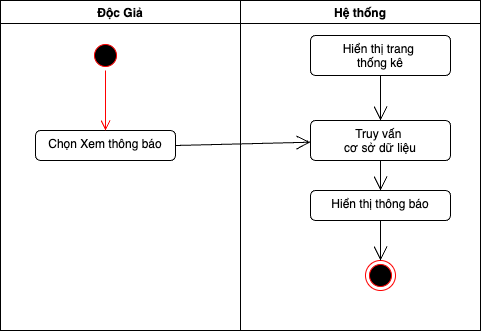

The diagram above was exported from draw.io. Its source (the exported page's mxGraphModel, read from the mxfile embedded in the PNG):
<mxGraphModel dx="686" dy="404" grid="1" gridSize="10" guides="1" tooltips="1" connect="1" arrows="1" fold="1" page="1" pageScale="1" pageWidth="850" pageHeight="1100" math="0" shadow="0">
  <root>
    <mxCell id="0" />
    <mxCell id="1" parent="0" />
    <mxCell id="2" value="Độc Giả" style="swimlane;" vertex="1" parent="1">
      <mxGeometry y="80" width="240" height="330" as="geometry" />
    </mxCell>
    <mxCell id="3" value="" style="ellipse;html=1;shape=startState;fillColor=#000000;strokeColor=#ff0000;" vertex="1" parent="2">
      <mxGeometry x="90" y="40" width="30" height="30" as="geometry" />
    </mxCell>
    <mxCell id="17" value="Chọn Xem thông báo" style="html=1;align=center;verticalAlign=top;rounded=1;absoluteArcSize=1;arcSize=10;dashed=0;whiteSpace=wrap;" vertex="1" parent="2">
      <mxGeometry x="35" y="130" width="140" height="30" as="geometry" />
    </mxCell>
    <mxCell id="12" value="" style="edgeStyle=orthogonalEdgeStyle;html=1;verticalAlign=bottom;endArrow=open;endSize=8;strokeColor=#ff0000;" edge="1" parent="2" source="3" target="17">
      <mxGeometry relative="1" as="geometry">
        <mxPoint x="290" y="55" as="targetPoint" />
      </mxGeometry>
    </mxCell>
    <mxCell id="5" value="Hệ thống" style="swimlane;" vertex="1" parent="1">
      <mxGeometry x="240" y="80" width="240" height="330" as="geometry" />
    </mxCell>
    <mxCell id="6" value="Hiển thị trang&amp;nbsp;&lt;div&gt;thống kê&lt;/div&gt;" style="html=1;align=center;verticalAlign=top;rounded=1;absoluteArcSize=1;arcSize=10;dashed=0;whiteSpace=wrap;" vertex="1" parent="5">
      <mxGeometry x="70" y="35" width="140" height="40" as="geometry" />
    </mxCell>
    <mxCell id="7" value="Truy vấn&amp;nbsp;&lt;div&gt;cơ sở dữ liệu&lt;/div&gt;" style="html=1;align=center;verticalAlign=top;rounded=1;absoluteArcSize=1;arcSize=10;dashed=0;whiteSpace=wrap;" vertex="1" parent="5">
      <mxGeometry x="70" y="120" width="140" height="40" as="geometry" />
    </mxCell>
    <mxCell id="8" value="" style="ellipse;html=1;shape=endState;fillColor=#000000;strokeColor=#ff0000;" vertex="1" parent="5">
      <mxGeometry x="125" y="260" width="30" height="30" as="geometry" />
    </mxCell>
    <mxCell id="9" value="" style="endArrow=open;endFill=0;endSize=12;html=1;exitX=0.5;exitY=1;exitDx=0;exitDy=0;entryX=0.5;entryY=0;entryDx=0;entryDy=0;" edge="1" parent="5" source="6" target="7">
      <mxGeometry width="160" relative="1" as="geometry">
        <mxPoint x="-20" y="140" as="sourcePoint" />
        <mxPoint x="140" y="140" as="targetPoint" />
      </mxGeometry>
    </mxCell>
    <mxCell id="10" value="Hiển thị thông báo" style="html=1;align=center;verticalAlign=top;rounded=1;absoluteArcSize=1;arcSize=10;dashed=0;whiteSpace=wrap;" vertex="1" parent="5">
      <mxGeometry x="70" y="190" width="140" height="30" as="geometry" />
    </mxCell>
    <mxCell id="11" value="" style="endArrow=open;endFill=1;endSize=12;html=1;" edge="1" parent="5" source="10" target="8">
      <mxGeometry width="160" relative="1" as="geometry">
        <mxPoint x="-90" y="160" as="sourcePoint" />
        <mxPoint x="80" y="195" as="targetPoint" />
      </mxGeometry>
    </mxCell>
    <mxCell id="18" value="" style="endArrow=open;endFill=1;endSize=12;html=1;" edge="1" parent="5" source="7" target="10">
      <mxGeometry width="160" relative="1" as="geometry">
        <mxPoint x="-55" y="145" as="sourcePoint" />
        <mxPoint x="80" y="148" as="targetPoint" />
      </mxGeometry>
    </mxCell>
    <mxCell id="16" value="" style="endArrow=open;endFill=1;endSize=12;html=1;exitX=1;exitY=0.5;exitDx=0;exitDy=0;" edge="1" parent="1" source="17" target="7">
      <mxGeometry width="160" relative="1" as="geometry">
        <mxPoint x="320" y="222" as="sourcePoint" />
        <mxPoint x="300" y="270" as="targetPoint" />
      </mxGeometry>
    </mxCell>
  </root>
</mxGraphModel>